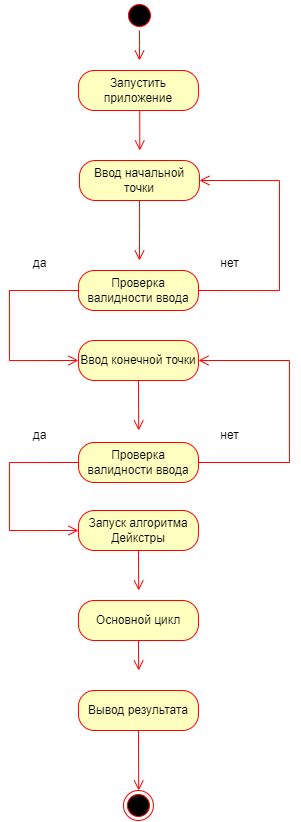

The diagram above was exported from draw.io. Its source (the exported page's mxGraphModel, read from the mxfile embedded in the PNG):
<mxGraphModel dx="1501" dy="833" grid="1" gridSize="10" guides="1" tooltips="1" connect="1" arrows="1" fold="1" page="1" pageScale="1" pageWidth="827" pageHeight="1169" math="0" shadow="0">
  <root>
    <mxCell id="0" />
    <mxCell id="1" parent="0" />
    <mxCell id="n31aHLPeXzWQf2qwlHal-1" value="" style="ellipse;html=1;shape=startState;fillColor=#000000;strokeColor=#ff0000;" parent="1" vertex="1">
      <mxGeometry x="388.95" y="20" width="30" height="30" as="geometry" />
    </mxCell>
    <mxCell id="n31aHLPeXzWQf2qwlHal-2" value="" style="edgeStyle=orthogonalEdgeStyle;html=1;verticalAlign=bottom;endArrow=open;endSize=8;strokeColor=#ff0000;rounded=0;" parent="1" source="n31aHLPeXzWQf2qwlHal-1" edge="1">
      <mxGeometry relative="1" as="geometry">
        <mxPoint x="403.95" y="80" as="targetPoint" />
      </mxGeometry>
    </mxCell>
    <mxCell id="n31aHLPeXzWQf2qwlHal-6" value="Запустить приложение" style="rounded=1;whiteSpace=wrap;html=1;arcSize=40;fontColor=#000000;fillColor=#ffffc0;strokeColor=#ff0000;" parent="1" vertex="1">
      <mxGeometry x="342.95" y="90" width="120" height="40" as="geometry" />
    </mxCell>
    <mxCell id="n31aHLPeXzWQf2qwlHal-7" value="" style="edgeStyle=elbowEdgeStyle;html=1;verticalAlign=bottom;endArrow=open;endSize=8;strokeColor=#ff0000;rounded=0;" parent="1" source="n31aHLPeXzWQf2qwlHal-6" edge="1">
      <mxGeometry relative="1" as="geometry">
        <mxPoint x="403.95" y="170" as="targetPoint" />
      </mxGeometry>
    </mxCell>
    <mxCell id="n31aHLPeXzWQf2qwlHal-15" value="Ввод начальной точки" style="rounded=1;whiteSpace=wrap;html=1;arcSize=40;fontColor=#000000;fillColor=#ffffc0;strokeColor=#ff0000;" parent="1" vertex="1">
      <mxGeometry x="343.95" y="180" width="120" height="40" as="geometry" />
    </mxCell>
    <mxCell id="n31aHLPeXzWQf2qwlHal-16" value="" style="edgeStyle=orthogonalEdgeStyle;html=1;verticalAlign=bottom;endArrow=open;endSize=8;strokeColor=#ff0000;rounded=0;" parent="1" source="n31aHLPeXzWQf2qwlHal-15" edge="1">
      <mxGeometry relative="1" as="geometry">
        <mxPoint x="403.95" y="280" as="targetPoint" />
      </mxGeometry>
    </mxCell>
    <mxCell id="qRcJRmbopZ3cqopkDA0M-1" value="Ввод конечной точки" style="rounded=1;whiteSpace=wrap;html=1;arcSize=40;fontColor=#000000;fillColor=#ffffc0;strokeColor=#ff0000;" vertex="1" parent="1">
      <mxGeometry x="342.95" y="360" width="120" height="40" as="geometry" />
    </mxCell>
    <mxCell id="qRcJRmbopZ3cqopkDA0M-3" value="Проверка валидности ввода" style="rounded=1;whiteSpace=wrap;html=1;arcSize=40;fontColor=#000000;fillColor=#ffffc0;strokeColor=#ff0000;" vertex="1" parent="1">
      <mxGeometry x="342.95" y="290" width="120" height="40" as="geometry" />
    </mxCell>
    <mxCell id="qRcJRmbopZ3cqopkDA0M-5" value="" style="html=1;verticalAlign=bottom;endArrow=open;endSize=8;strokeColor=#ff0000;rounded=0;exitX=0.5;exitY=1;exitDx=0;exitDy=0;edgeStyle=elbowEdgeStyle;" edge="1" parent="1" source="qRcJRmbopZ3cqopkDA0M-1">
      <mxGeometry relative="1" as="geometry">
        <mxPoint x="403.95" y="450" as="targetPoint" />
        <mxPoint x="400.95" y="550" as="sourcePoint" />
      </mxGeometry>
    </mxCell>
    <mxCell id="qRcJRmbopZ3cqopkDA0M-6" value="" style="edgeStyle=orthogonalEdgeStyle;html=1;verticalAlign=bottom;endArrow=open;endSize=8;strokeColor=#ff0000;rounded=0;exitX=0;exitY=0.5;exitDx=0;exitDy=0;entryX=0;entryY=0.5;entryDx=0;entryDy=0;" edge="1" parent="1" source="qRcJRmbopZ3cqopkDA0M-3" target="qRcJRmbopZ3cqopkDA0M-1">
      <mxGeometry relative="1" as="geometry">
        <mxPoint x="263.95" y="380" as="targetPoint" />
        <mxPoint x="422.95" y="350" as="sourcePoint" />
        <Array as="points">
          <mxPoint x="273.95" y="310" />
          <mxPoint x="273.95" y="380" />
        </Array>
      </mxGeometry>
    </mxCell>
    <mxCell id="qRcJRmbopZ3cqopkDA0M-8" value="" style="edgeStyle=orthogonalEdgeStyle;html=1;verticalAlign=bottom;endArrow=open;endSize=8;strokeColor=#ff0000;rounded=0;exitX=1;exitY=0.5;exitDx=0;exitDy=0;entryX=1;entryY=0.5;entryDx=0;entryDy=0;" edge="1" parent="1" source="qRcJRmbopZ3cqopkDA0M-3" target="n31aHLPeXzWQf2qwlHal-15">
      <mxGeometry relative="1" as="geometry">
        <mxPoint x="352.95" y="420" as="targetPoint" />
        <mxPoint x="352.95" y="320" as="sourcePoint" />
        <Array as="points">
          <mxPoint x="543.95" y="310" />
          <mxPoint x="543.95" y="200" />
        </Array>
      </mxGeometry>
    </mxCell>
    <mxCell id="qRcJRmbopZ3cqopkDA0M-9" value="да" style="text;html=1;align=center;verticalAlign=middle;resizable=0;points=[];autosize=1;strokeColor=none;fillColor=none;" vertex="1" parent="1">
      <mxGeometry x="283.95" y="268" width="40" height="30" as="geometry" />
    </mxCell>
    <mxCell id="qRcJRmbopZ3cqopkDA0M-10" value="нет" style="text;html=1;align=center;verticalAlign=middle;resizable=0;points=[];autosize=1;strokeColor=none;fillColor=none;" vertex="1" parent="1">
      <mxGeometry x="473.95" y="268" width="40" height="30" as="geometry" />
    </mxCell>
    <mxCell id="qRcJRmbopZ3cqopkDA0M-11" value="Проверка валидности ввода" style="rounded=1;whiteSpace=wrap;html=1;arcSize=40;fontColor=#000000;fillColor=#ffffc0;strokeColor=#ff0000;" vertex="1" parent="1">
      <mxGeometry x="342.95" y="462" width="120" height="40" as="geometry" />
    </mxCell>
    <mxCell id="qRcJRmbopZ3cqopkDA0M-12" value="" style="edgeStyle=orthogonalEdgeStyle;html=1;verticalAlign=bottom;endArrow=open;endSize=8;strokeColor=#ff0000;rounded=0;exitX=0;exitY=0.5;exitDx=0;exitDy=0;entryX=0;entryY=0.5;entryDx=0;entryDy=0;" edge="1" parent="1" source="qRcJRmbopZ3cqopkDA0M-11" target="qRcJRmbopZ3cqopkDA0M-16">
      <mxGeometry relative="1" as="geometry">
        <mxPoint x="342.95" y="582" as="targetPoint" />
        <mxPoint x="422.95" y="522" as="sourcePoint" />
        <Array as="points">
          <mxPoint x="273.95" y="482" />
          <mxPoint x="273.95" y="550" />
        </Array>
      </mxGeometry>
    </mxCell>
    <mxCell id="qRcJRmbopZ3cqopkDA0M-13" value="да" style="text;html=1;align=center;verticalAlign=middle;resizable=0;points=[];autosize=1;strokeColor=none;fillColor=none;" vertex="1" parent="1">
      <mxGeometry x="283.95" y="440" width="40" height="30" as="geometry" />
    </mxCell>
    <mxCell id="qRcJRmbopZ3cqopkDA0M-14" value="нет" style="text;html=1;align=center;verticalAlign=middle;resizable=0;points=[];autosize=1;strokeColor=none;fillColor=none;" vertex="1" parent="1">
      <mxGeometry x="473.95" y="440" width="40" height="30" as="geometry" />
    </mxCell>
    <mxCell id="qRcJRmbopZ3cqopkDA0M-15" value="" style="html=1;verticalAlign=bottom;endArrow=open;endSize=8;strokeColor=#ff0000;rounded=0;exitX=1;exitY=0.5;exitDx=0;exitDy=0;edgeStyle=elbowEdgeStyle;entryX=1;entryY=0.5;entryDx=0;entryDy=0;" edge="1" parent="1" source="qRcJRmbopZ3cqopkDA0M-11" target="qRcJRmbopZ3cqopkDA0M-1">
      <mxGeometry relative="1" as="geometry">
        <mxPoint x="413.95" y="510" as="targetPoint" />
        <mxPoint x="412.95" y="440" as="sourcePoint" />
        <Array as="points">
          <mxPoint x="553.95" y="480" />
        </Array>
      </mxGeometry>
    </mxCell>
    <mxCell id="qRcJRmbopZ3cqopkDA0M-16" value="Запуск алгоритма Дейкстры" style="rounded=1;whiteSpace=wrap;html=1;arcSize=40;fontColor=#000000;fillColor=#ffffc0;strokeColor=#ff0000;" vertex="1" parent="1">
      <mxGeometry x="342.95" y="530" width="120" height="40" as="geometry" />
    </mxCell>
    <mxCell id="qRcJRmbopZ3cqopkDA0M-17" value="" style="edgeStyle=elbowEdgeStyle;html=1;verticalAlign=bottom;endArrow=open;endSize=8;strokeColor=#ff0000;rounded=0;exitX=0.5;exitY=1;exitDx=0;exitDy=0;" edge="1" parent="1" source="qRcJRmbopZ3cqopkDA0M-16">
      <mxGeometry relative="1" as="geometry">
        <mxPoint x="403.95" y="610" as="targetPoint" />
        <mxPoint x="352.95" y="562" as="sourcePoint" />
      </mxGeometry>
    </mxCell>
    <mxCell id="qRcJRmbopZ3cqopkDA0M-18" value="Вывод результата" style="rounded=1;whiteSpace=wrap;html=1;arcSize=40;fontColor=#000000;fillColor=#ffffc0;strokeColor=#ff0000;" vertex="1" parent="1">
      <mxGeometry x="342.95" y="710" width="120" height="40" as="geometry" />
    </mxCell>
    <mxCell id="qRcJRmbopZ3cqopkDA0M-19" value="" style="ellipse;html=1;shape=endState;fillColor=#000000;strokeColor=#ff0000;" vertex="1" parent="1">
      <mxGeometry x="387.95" y="810" width="30" height="30" as="geometry" />
    </mxCell>
    <mxCell id="qRcJRmbopZ3cqopkDA0M-20" value="" style="edgeStyle=elbowEdgeStyle;html=1;verticalAlign=bottom;endArrow=open;endSize=8;strokeColor=#ff0000;rounded=0;exitX=0.5;exitY=1;exitDx=0;exitDy=0;entryX=0.5;entryY=0;entryDx=0;entryDy=0;" edge="1" parent="1" source="qRcJRmbopZ3cqopkDA0M-18" target="qRcJRmbopZ3cqopkDA0M-19">
      <mxGeometry relative="1" as="geometry">
        <mxPoint x="412.95" y="710" as="targetPoint" />
        <mxPoint x="412.95" y="630" as="sourcePoint" />
      </mxGeometry>
    </mxCell>
    <mxCell id="qRcJRmbopZ3cqopkDA0M-21" value="Основной цикл" style="rounded=1;whiteSpace=wrap;html=1;arcSize=40;fontColor=#000000;fillColor=#ffffc0;strokeColor=#ff0000;" vertex="1" parent="1">
      <mxGeometry x="342.95" y="620" width="120" height="40" as="geometry" />
    </mxCell>
    <mxCell id="qRcJRmbopZ3cqopkDA0M-22" value="" style="edgeStyle=elbowEdgeStyle;html=1;verticalAlign=bottom;endArrow=open;endSize=8;strokeColor=#ff0000;rounded=0;exitX=0.5;exitY=1;exitDx=0;exitDy=0;" edge="1" parent="1" source="qRcJRmbopZ3cqopkDA0M-21">
      <mxGeometry relative="1" as="geometry">
        <mxPoint x="403.95" y="690" as="targetPoint" />
        <mxPoint x="352.95" y="652" as="sourcePoint" />
      </mxGeometry>
    </mxCell>
  </root>
</mxGraphModel>